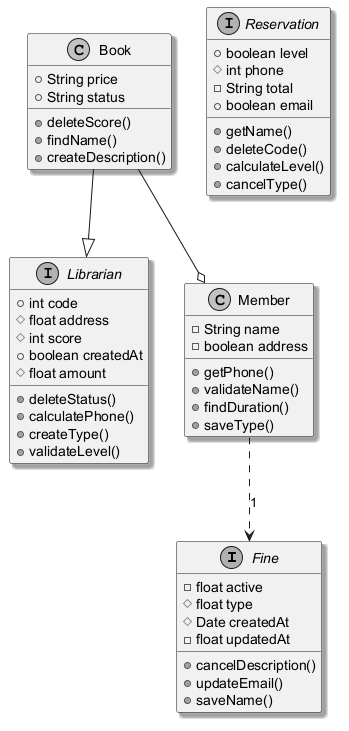

The diagram above was rendered by PlantUML. Its source (embedded in the PNG):
@startuml
skinparam monochrome true
skinparam shadowing true
interface Fine {
  -float active
  #float type
  #Date createdAt
  -float updatedAt
  +cancelDescription()
  +updateEmail()
  +saveName()
}
interface Reservation {
  +boolean level
  #int phone
  -String total
  +boolean email
  +getName()
  +deleteCode()
  +calculateLevel()
  +cancelType()
}
interface Librarian {
  +int code
  #float address
  #int score
  +boolean createdAt
  #float amount
  +deleteStatus()
  +calculatePhone()
  +createType()
  +validateLevel()
}
class Member {
  -String name
  -boolean address
  +getPhone()
  +validateName()
  +findDuration()
  +saveType()
}
class Book {
  +String price
  +String status
  +deleteScore()
  +findName()
  +createDescription()
}
Member ..> Fine : "1"
Book --o Member
Book --|> Librarian
@enduml